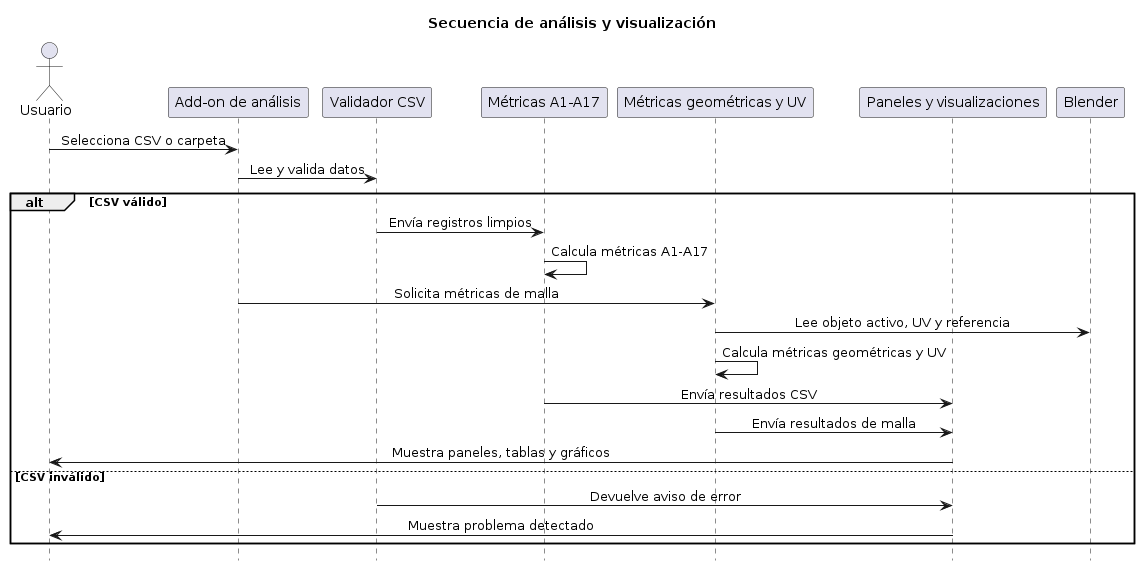

The diagram above was rendered by PlantUML. Its source (embedded in the PNG):
@startuml
title Secuencia de análisis y visualización

skinparam sequenceMessageAlign center
hide footbox

actor Usuario
participant "Add-on de análisis" as Analisis
participant "Validador CSV" as Validacion
participant "Métricas A1-A17" as MetricasCSV
participant "Métricas geométricas y UV" as MetricasMalla
participant "Paneles y visualizaciones" as UI
participant "Blender" as Blender

Usuario -> Analisis : Selecciona CSV o carpeta
Analisis -> Validacion : Lee y valida datos

alt CSV válido
    Validacion -> MetricasCSV : Envía registros limpios
    MetricasCSV -> MetricasCSV : Calcula métricas A1-A17

    Analisis -> MetricasMalla : Solicita métricas de malla
    MetricasMalla -> Blender : Lee objeto activo, UV y referencia
    MetricasMalla -> MetricasMalla : Calcula métricas geométricas y UV

    MetricasCSV -> UI : Envía resultados CSV
    MetricasMalla -> UI : Envía resultados de malla
    UI -> Usuario : Muestra paneles, tablas y gráficos
else CSV inválido
    Validacion -> UI : Devuelve aviso de error
    UI -> Usuario : Muestra problema detectado
end
@enduml